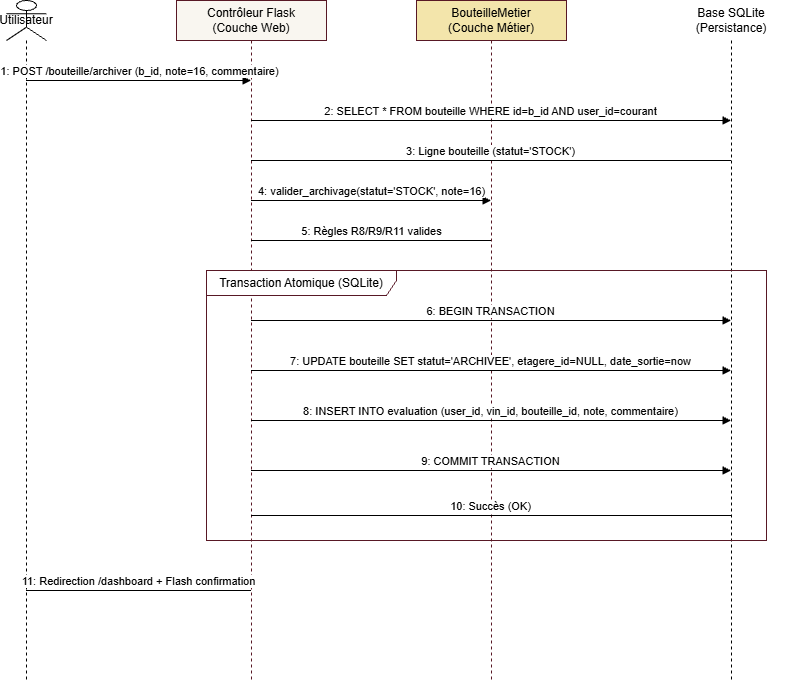

The diagram above was exported from draw.io. Its source (the exported page's mxGraphModel, read from the mxfile embedded in the PNG):
<mxGraphModel dx="1411" dy="722" grid="1" gridSize="10" guides="1" tooltips="1" connect="1" arrows="0" fold="1" page="1" pageScale="1" pageWidth="1169" pageHeight="827" math="0" shadow="0">
  <root>
    <mxCell id="0" />
    <mxCell id="1" parent="0" />
    <mxCell id="p_user" parent="1" style="shape=umlLifeline;perimeter=lifelinePerimeter;whiteSpace=wrap;html=1;container=1;collapsible=0;recursiveResize=0;outlineConnect=0;participant=umlActor;" value="Utilisateur" vertex="1">
      <mxGeometry height="680" width="40" x="60" y="40" as="geometry" />
    </mxCell>
    <mxCell id="p_web" parent="1" style="shape=umlLifeline;perimeter=lifelinePerimeter;whiteSpace=wrap;html=1;container=1;collapsible=0;recursiveResize=0;outlineConnect=0;fillColor=#f9f6f0;strokeColor=#581825;" value="Contrôleur Flask&#10;(Couche Web)" vertex="1">
      <mxGeometry height="680" width="150" x="230" y="40" as="geometry" />
    </mxCell>
    <mxCell id="p_metier" parent="1" style="shape=umlLifeline;perimeter=lifelinePerimeter;whiteSpace=wrap;html=1;container=1;collapsible=0;recursiveResize=0;outlineConnect=0;fillColor=#f3e5ab;strokeColor=#581825;" value="BouteilleMetier&#10;(Couche Métier)" vertex="1">
      <mxGeometry height="680" width="150" x="470" y="40" as="geometry" />
    </mxCell>
    <mxCell id="p_db" parent="1" style="shape=umlLifeline;perimeter=lifelinePerimeter;whiteSpace=wrap;html=1;container=1;collapsible=0;recursiveResize=0;outlineConnect=0;participant=umlDatabase;" value="Base SQLite&#10;(Persistance)" vertex="1">
      <mxGeometry height="680" width="110" x="730" y="40" as="geometry" />
    </mxCell>
    <mxCell id="m1" edge="1" parent="1" source="p_user" style="html=1;verticalAlign=bottom;endArrow=block;" target="p_web" value="1: POST /bouteille/archiver (b_id, note=16, commentaire)">
      <mxGeometry relative="1" as="geometry">
        <Array as="points">
          <mxPoint x="190" y="120" />
        </Array>
      </mxGeometry>
    </mxCell>
    <mxCell id="m2" edge="1" parent="1" source="p_web" style="html=1;verticalAlign=bottom;endArrow=block;" target="p_db" value="2: SELECT * FROM bouteille WHERE id=b_id AND user_id=courant">
      <mxGeometry relative="1" as="geometry">
        <Array as="points">
          <mxPoint x="540" y="160" />
        </Array>
      </mxGeometry>
    </mxCell>
    <mxCell id="m3" edge="1" parent="1" source="p_db" style="html=1;verticalAlign=bottom;endArrow=dashed;" target="p_web" value="3: Ligne bouteille (statut='STOCK')">
      <mxGeometry relative="1" as="geometry">
        <Array as="points">
          <mxPoint x="540" y="200" />
        </Array>
      </mxGeometry>
    </mxCell>
    <mxCell id="m4" edge="1" parent="1" source="p_web" style="html=1;verticalAlign=bottom;endArrow=block;" target="p_metier" value="4: valider_archivage(statut='STOCK', note=16)">
      <mxGeometry relative="1" as="geometry">
        <Array as="points">
          <mxPoint x="420" y="240" />
        </Array>
      </mxGeometry>
    </mxCell>
    <mxCell id="m5" edge="1" parent="1" source="p_metier" style="html=1;verticalAlign=bottom;endArrow=dashed;" target="p_web" value="5: Règles R8/R9/R11 valides">
      <mxGeometry relative="1" as="geometry">
        <Array as="points">
          <mxPoint x="420" y="280" />
        </Array>
      </mxGeometry>
    </mxCell>
    <mxCell id="box_tx" parent="1" style="shape=umlFrame;whiteSpace=wrap;html=1;width=190;height=25;strokeColor=#581825;" value="Transaction Atomique (SQLite)" vertex="1">
      <mxGeometry height="270" width="560" x="260" y="310" as="geometry" />
    </mxCell>
    <mxCell id="m6" edge="1" parent="1" source="p_web" style="html=1;verticalAlign=bottom;endArrow=block;" target="p_db" value="6: BEGIN TRANSACTION">
      <mxGeometry relative="1" as="geometry">
        <Array as="points">
          <mxPoint x="540" y="360" />
        </Array>
      </mxGeometry>
    </mxCell>
    <mxCell id="m7" edge="1" parent="1" source="p_web" style="html=1;verticalAlign=bottom;endArrow=block;" target="p_db" value="7: UPDATE bouteille SET statut='ARCHIVEE', etagere_id=NULL, date_sortie=now">
      <mxGeometry relative="1" as="geometry">
        <Array as="points">
          <mxPoint x="540" y="410" />
        </Array>
      </mxGeometry>
    </mxCell>
    <mxCell id="m8" edge="1" parent="1" source="p_web" style="html=1;verticalAlign=bottom;endArrow=block;" target="p_db" value="8: INSERT INTO evaluation (user_id, vin_id, bouteille_id, note, commentaire)">
      <mxGeometry relative="1" as="geometry">
        <Array as="points">
          <mxPoint x="540" y="460" />
        </Array>
      </mxGeometry>
    </mxCell>
    <mxCell id="m9" edge="1" parent="1" source="p_web" style="html=1;verticalAlign=bottom;endArrow=block;" target="p_db" value="9: COMMIT TRANSACTION">
      <mxGeometry relative="1" as="geometry">
        <Array as="points">
          <mxPoint x="540" y="510" />
        </Array>
      </mxGeometry>
    </mxCell>
    <mxCell id="m10" edge="1" parent="1" source="p_db" style="html=1;verticalAlign=bottom;endArrow=dashed;" target="p_web" value="10: Succès (OK)">
      <mxGeometry relative="1" as="geometry">
        <Array as="points">
          <mxPoint x="540" y="555" />
        </Array>
      </mxGeometry>
    </mxCell>
    <mxCell id="m11" edge="1" parent="1" source="p_web" style="html=1;verticalAlign=bottom;endArrow=dashed;" target="p_user" value="11: Redirection /dashboard + Flash confirmation">
      <mxGeometry relative="1" as="geometry">
        <Array as="points">
          <mxPoint x="190" y="630" />
        </Array>
      </mxGeometry>
    </mxCell>
  </root>
</mxGraphModel>